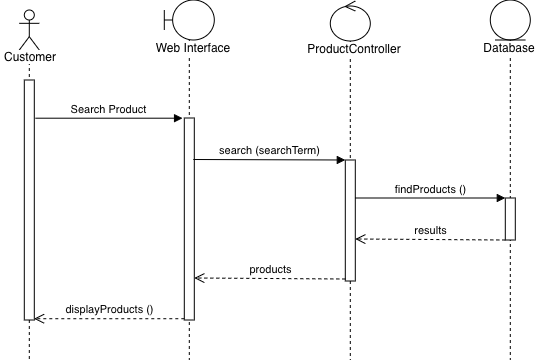

The diagram above was exported from draw.io. Its source (the exported page's mxGraphModel, read from the mxfile embedded in the PNG):
<mxGraphModel dx="737" dy="518" grid="1" gridSize="10" guides="1" tooltips="1" connect="1" arrows="1" fold="1" page="1" pageScale="1" pageWidth="827" pageHeight="1169" math="0" shadow="0">
  <root>
    <mxCell id="0" />
    <mxCell id="1" parent="0" />
    <mxCell id="E45t_5YiKaM5jz-0Pmn1-1" parent="1" style="shape=umlLifeline;perimeter=lifelinePerimeter;whiteSpace=wrap;html=1;container=1;dropTarget=0;collapsible=0;recursiveResize=0;outlineConnect=0;portConstraint=eastwest;newEdgeStyle={&quot;curved&quot;:0,&quot;rounded&quot;:0};participant=umlActor;" value="" vertex="1">
      <mxGeometry height="350" width="20" x="189" y="90" as="geometry" />
    </mxCell>
    <mxCell id="E45t_5YiKaM5jz-0Pmn1-14" parent="E45t_5YiKaM5jz-0Pmn1-1" style="html=1;points=[[0,0,0,0,5],[0,1,0,0,-5],[1,0,0,0,5],[1,1,0,0,-5]];perimeter=orthogonalPerimeter;outlineConnect=0;targetShapes=umlLifeline;portConstraint=eastwest;newEdgeStyle={&quot;curved&quot;:0,&quot;rounded&quot;:0};" value="" vertex="1">
      <mxGeometry height="240" width="10" x="5" y="70" as="geometry" />
    </mxCell>
    <mxCell id="E45t_5YiKaM5jz-0Pmn1-2" parent="1" style="text;html=1;whiteSpace=wrap;strokeColor=none;fillColor=none;align=center;verticalAlign=middle;rounded=0;opacity=0;" value="&lt;span style=&quot;background-color: rgb(255, 255, 255);&quot;&gt;Customer&lt;/span&gt;" vertex="1">
      <mxGeometry height="30" width="60" x="170" y="122" as="geometry" />
    </mxCell>
    <mxCell id="E45t_5YiKaM5jz-0Pmn1-3" parent="1" style="shape=umlLifeline;perimeter=lifelinePerimeter;whiteSpace=wrap;html=1;container=1;dropTarget=0;collapsible=0;recursiveResize=0;outlineConnect=0;portConstraint=eastwest;newEdgeStyle={&quot;curved&quot;:0,&quot;rounded&quot;:0};participant=umlBoundary;" value="" vertex="1">
      <mxGeometry height="360" width="50" x="334" y="80" as="geometry" />
    </mxCell>
    <mxCell id="E45t_5YiKaM5jz-0Pmn1-13" parent="E45t_5YiKaM5jz-0Pmn1-3" style="html=1;points=[[0,0,0,0,5],[0,1,0,0,-5],[1,0,0,0,5],[1,1,0,0,-5]];perimeter=orthogonalPerimeter;outlineConnect=0;targetShapes=umlLifeline;portConstraint=eastwest;newEdgeStyle={&quot;curved&quot;:0,&quot;rounded&quot;:0};" value="" vertex="1">
      <mxGeometry height="202" width="10" x="20" y="118" as="geometry" />
    </mxCell>
    <mxCell id="E45t_5YiKaM5jz-0Pmn1-4" parent="1" style="text;html=1;whiteSpace=wrap;strokeColor=none;fillColor=none;align=center;verticalAlign=middle;rounded=0;opacity=0;" value="&lt;span style=&quot;background-color: rgb(255, 255, 255);&quot;&gt;Web Interface&lt;/span&gt;" vertex="1">
      <mxGeometry height="30" width="90" x="318" y="113" as="geometry" />
    </mxCell>
    <mxCell id="E45t_5YiKaM5jz-0Pmn1-5" parent="1" style="shape=umlLifeline;perimeter=lifelinePerimeter;whiteSpace=wrap;html=1;container=1;dropTarget=0;collapsible=0;recursiveResize=0;outlineConnect=0;portConstraint=eastwest;newEdgeStyle={&quot;curved&quot;:0,&quot;rounded&quot;:0};participant=umlControl;" value="" vertex="1">
      <mxGeometry height="359" width="40" x="500" y="81" as="geometry" />
    </mxCell>
    <mxCell id="E45t_5YiKaM5jz-0Pmn1-16" parent="E45t_5YiKaM5jz-0Pmn1-5" style="html=1;points=[[0,0,0,0,5],[0,1,0,0,-5],[1,0,0,0,5],[1,1,0,0,-5]];perimeter=orthogonalPerimeter;outlineConnect=0;targetShapes=umlLifeline;portConstraint=eastwest;newEdgeStyle={&quot;curved&quot;:0,&quot;rounded&quot;:0};" value="" vertex="1">
      <mxGeometry height="121" width="10" x="15" y="159" as="geometry" />
    </mxCell>
    <mxCell id="E45t_5YiKaM5jz-0Pmn1-6" parent="1" style="text;html=1;whiteSpace=wrap;strokeColor=none;fillColor=none;align=center;verticalAlign=middle;rounded=0;opacity=0;" value="&lt;span style=&quot;background-color: rgb(255, 255, 255);&quot;&gt;ProductController&lt;/span&gt;" vertex="1">
      <mxGeometry height="30" width="90" x="479" y="114" as="geometry" />
    </mxCell>
    <mxCell id="E45t_5YiKaM5jz-0Pmn1-7" parent="1" style="shape=umlLifeline;perimeter=lifelinePerimeter;whiteSpace=wrap;html=1;container=1;dropTarget=0;collapsible=0;recursiveResize=0;outlineConnect=0;portConstraint=eastwest;newEdgeStyle={&quot;curved&quot;:0,&quot;rounded&quot;:0};participant=umlEntity;" value="" vertex="1">
      <mxGeometry height="360" width="40" x="660" y="80" as="geometry" />
    </mxCell>
    <mxCell id="PY4cz4v_eG0F2cact70j-1" parent="E45t_5YiKaM5jz-0Pmn1-7" style="html=1;points=[[0,0,0,0,5],[0,1,0,0,-5],[1,0,0,0,5],[1,1,0,0,-5]];perimeter=orthogonalPerimeter;outlineConnect=0;targetShapes=umlLifeline;portConstraint=eastwest;newEdgeStyle={&quot;curved&quot;:0,&quot;rounded&quot;:0};" value="" vertex="1">
      <mxGeometry height="42" width="10" x="15" y="198" as="geometry" />
    </mxCell>
    <mxCell id="E45t_5YiKaM5jz-0Pmn1-10" parent="1" style="text;html=1;whiteSpace=wrap;strokeColor=none;fillColor=none;align=center;verticalAlign=middle;rounded=0;opacity=0;" value="&lt;span style=&quot;background-color: rgb(255, 255, 255);&quot;&gt;Database&lt;/span&gt;" vertex="1">
      <mxGeometry height="30" width="90" x="634" y="113" as="geometry" />
    </mxCell>
    <mxCell id="E45t_5YiKaM5jz-0Pmn1-15" edge="1" parent="1" style="html=1;verticalAlign=bottom;endArrow=block;curved=0;rounded=0;entryX=-0.075;entryY=0.481;entryDx=0;entryDy=0;entryPerimeter=0;" value="Search Product">
      <mxGeometry relative="1" width="80" as="geometry">
        <mxPoint x="205" y="198.20100000000002" as="sourcePoint" />
        <mxPoint x="352.25" y="198.20100000000002" as="targetPoint" />
      </mxGeometry>
    </mxCell>
    <mxCell id="E45t_5YiKaM5jz-0Pmn1-17" edge="1" parent="1" style="html=1;verticalAlign=bottom;endArrow=block;curved=0;rounded=0;" target="E45t_5YiKaM5jz-0Pmn1-16" value="search (searchTerm)">
      <mxGeometry relative="1" width="80" as="geometry">
        <mxPoint x="363" y="239.5" as="sourcePoint" />
        <mxPoint x="510" y="240" as="targetPoint" />
      </mxGeometry>
    </mxCell>
    <mxCell id="E45t_5YiKaM5jz-0Pmn1-22" edge="1" parent="1" style="html=1;verticalAlign=bottom;endArrow=open;dashed=1;endSize=8;curved=0;rounded=0;exitX=0;exitY=1;exitDx=0;exitDy=-5;exitPerimeter=0;entryX=1;entryY=1;entryDx=0;entryDy=-5;entryPerimeter=0;" value="results">
      <mxGeometry relative="1" as="geometry">
        <mxPoint x="675" y="320" as="sourcePoint" />
        <mxPoint x="525" y="319" as="targetPoint" />
      </mxGeometry>
    </mxCell>
    <mxCell id="PY4cz4v_eG0F2cact70j-2" edge="1" parent="1" style="html=1;verticalAlign=bottom;endArrow=block;curved=0;rounded=0;entryX=0;entryY=0;entryDx=0;entryDy=5;entryPerimeter=0;" value="findProducts ()">
      <mxGeometry relative="1" width="80" as="geometry">
        <mxPoint x="525" y="278" as="sourcePoint" />
        <mxPoint x="675" y="278" as="targetPoint" />
      </mxGeometry>
    </mxCell>
    <mxCell id="PY4cz4v_eG0F2cact70j-4" edge="1" parent="1" style="html=1;verticalAlign=bottom;endArrow=open;dashed=1;endSize=8;curved=0;rounded=0;exitX=0;exitY=1;exitDx=0;exitDy=-5;exitPerimeter=0;entryX=1;entryY=1;entryDx=0;entryDy=-5;entryPerimeter=0;" value="products">
      <mxGeometry relative="1" as="geometry">
        <mxPoint x="515" y="359" as="sourcePoint" />
        <mxPoint x="364" y="358" as="targetPoint" />
      </mxGeometry>
    </mxCell>
    <mxCell id="PY4cz4v_eG0F2cact70j-5" edge="1" parent="1" source="E45t_5YiKaM5jz-0Pmn1-13" style="html=1;verticalAlign=bottom;endArrow=open;dashed=1;endSize=8;curved=0;rounded=0;entryX=1.376;entryY=0.528;entryDx=0;entryDy=0;entryPerimeter=0;" value="displayProducts ()">
      <mxGeometry relative="1" as="geometry">
        <mxPoint x="354.4999999999998" y="398.72" as="sourcePoint" />
        <mxPoint x="203.76" y="398.72" as="targetPoint" />
      </mxGeometry>
    </mxCell>
  </root>
</mxGraphModel>